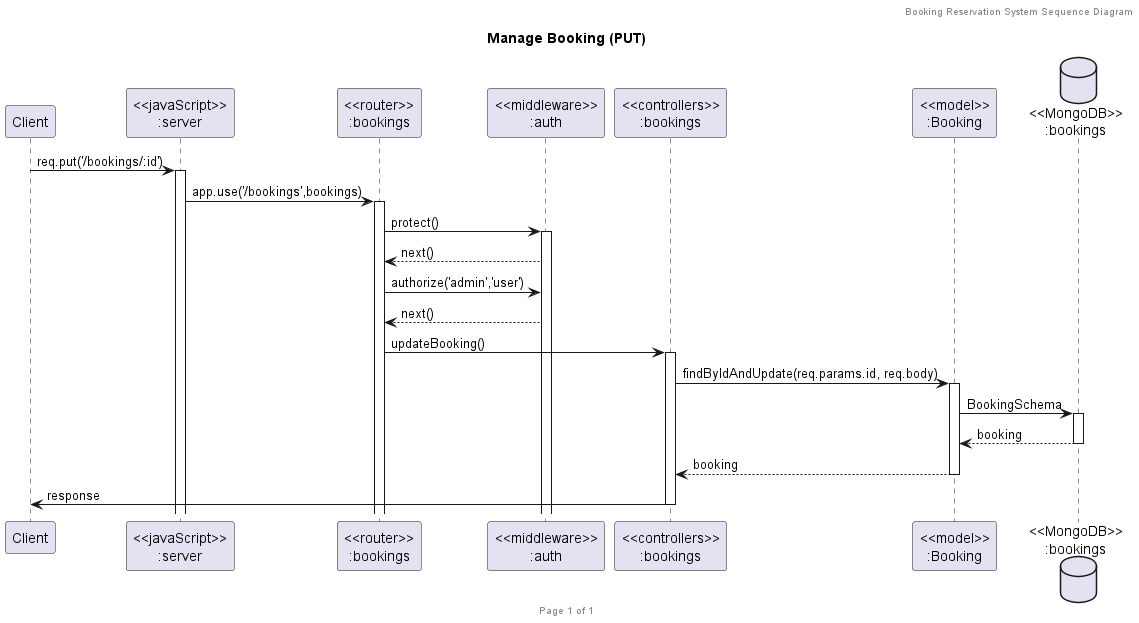

The diagram above was rendered by PlantUML. Its source (embedded in the PNG):
@startuml Manage Booking (PUT)

header Booking Reservation System Sequence Diagram
footer Page %page% of %lastpage%
title "Manage Booking (PUT)"

participant "Client" as client
participant "<<javaScript>>\n:server" as server
participant "<<router>>\n:bookings" as routerBookings
participant "<<middleware>>\n:auth" as middlewareAuth
participant "<<controllers>>\n:bookings" as controllersBookings
participant "<<model>>\n:Booking" as modelBooking
database "<<MongoDB>>\n:bookings" as BookingsDatabase

client->server ++:req.put('/bookings/:id')
server->routerBookings ++:app.use('/bookings',bookings)
routerBookings->middlewareAuth ++:protect()
middlewareAuth-->routerBookings :next()
routerBookings->middlewareAuth :authorize('admin','user')
middlewareAuth-->routerBookings :next()
routerBookings -> controllersBookings ++:updateBooking()
controllersBookings->modelBooking ++:findByIdAndUpdate(req.params.id, req.body)
modelBooking ->BookingsDatabase ++: BookingSchema
BookingsDatabase --> modelBooking --: booking
controllersBookings <-- modelBooking --:booking
controllersBookings->client --:response

@enduml